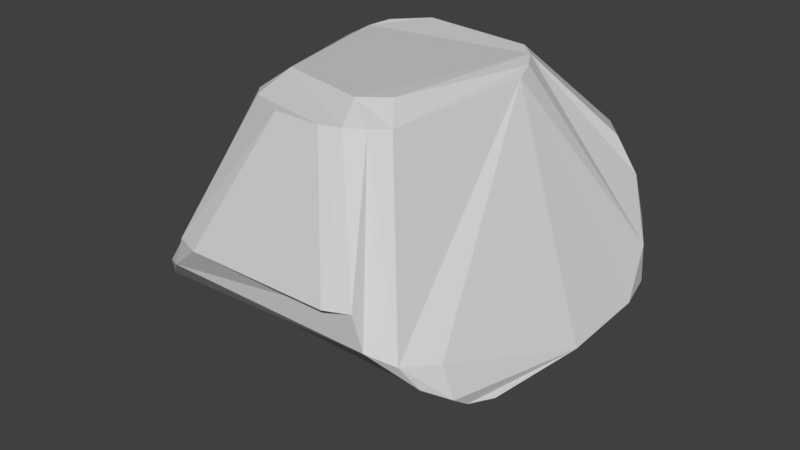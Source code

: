 # Source: rock2.blend  (saved by Blender 2.79.0; exported with 4.5.12 LTS)
import bpy
from mathutils import Matrix  # noqa: F401  (used for matrix-valued properties, if any)

bpy.ops.wm.read_factory_settings(use_empty=True)
scene = bpy.context.scene
scene.name = 'Scene'

# ---- collections
col_collection_1 = bpy.data.collections.new('Collection 1'); scene.collection.children.link(col_collection_1)

# ---- materials (node trees are filled in below, after node groups)
mat_material_001 = bpy.data.materials.new('Material.001')
mat_material_001.alpha_threshold = 0.0
mat_material_001.use_transparent_shadow = False
mat_material_001.diffuse_color = (0.6267, 0.6267, 0.6267, 1.0)
mat_material_001.roughness = 0.5

# ---- material node trees

# ---- world
world_world = bpy.data.worlds.new('World'); scene.world = world_world
world_world.color = (0.05088, 0.05088, 0.05088)
world_world.use_sun_shadow = False
world_world.sun_shadow_jitter_overblur = 0.0
world_world.cycles.sampling_method = 'MANUAL'

# ---- meshes
me_sphere = bpy.data.meshes.new('Sphere')
me_sphere.from_pydata([(0.0818, 0.4252, -0.6239), (0.2988, 0.5575, -0.4171), (0.2356, 0.4847, -0.5337), (0.1483, 0.4077, -0.6043), (0.2591, 0.4326, 0.6308), (0.4627, 0.7267, 0.3067), (0.5129, 0.7514, 0.1823), (0.5374, 0.7222, 0.0334), (0.4894, 0.6011, -0.2991), (0.4182, 0.5321, -0.421), (0.3181, 0.4583, -0.5077), (0.3198, 0.3786, 0.6243), (0.5451, 0.642, 0.2957), (0.6175, 0.6782, 0.1476), (0.6672, 0.6627, -0.007566), (0.6733, 0.6181, -0.1691), (0.6079, 0.555, -0.3016), (0.5021, 0.4858, -0.3945), (0.3612, 0.3097, 0.6113), (0.7387, 0.5532, -0.05409), (0.7599, 0.5239, -0.1819), (0.6902, 0.475, -0.2719), (0.3847, 0.2272, 0.5923), (0.793, 0.3782, -0.1958), (0.7867, 0.04033, -0.2218), (0.6966, -0.2986, -0.2769), (0.07355, 0.01969, -0.6602), (0.6062, -0.4629, -0.1006), (0.6495, -0.458, -0.22), (0.6567, -0.3952, -0.2652), (0.06712, 0.004246, -0.6565), (0.226, -0.2401, 0.6197), (0.2917, -0.3259, 0.5561), (0.53, -0.5866, -0.08247), (0.5768, -0.537, -0.1714), (0.2403, -0.3862, 0.5608), (0.3912, -0.6392, 0.07627), (0.4369, -0.6406, -0.04401), (0.000142, 0.06915, -0.677), (0.1289, -0.3191, 0.6211), (0.1754, -0.428, 0.563), (0.2941, -0.6726, 0.07092), (0.09344, -0.4514, 0.5596), (-0.09346, -0.451, 0.5593), (-0.294, -0.6722, 0.07111), (-0.2415, -0.3863, 0.5613), (-0.3913, -0.6388, 0.07619), (-0.4369, -0.6394, -0.04308), (-0.2266, -0.2402, 0.6201), (-0.2929, -0.3262, 0.5566), (-0.53, -0.584, -0.08053), (-0.5763, -0.537, -0.1706), (-0.6496, -0.4545, -0.2178), (-0.6557, -0.3964, -0.2641), (-0.06597, 0.004226, -0.6549), (-0.6976, -0.298, -0.278), (-0.7571, -0.1339, -0.2323), (-0.7334, -0.1526, -0.2684), (-0.3836, 0.2277, 0.5916), (-0.7932, 0.3784, -0.1961), (-0.3596, 0.3104, 0.6106), (-0.7387, 0.5539, -0.05442), (-0.7596, 0.5243, -0.1811), (-0.6901, 0.4746, -0.2718), (-0.04405, 0.1174, -0.6758), (-0.3182, 0.38, 0.6249), (-0.5451, 0.6422, 0.2958), (-0.6178, 0.6792, 0.1474), (-0.6675, 0.6625, -0.00724), (-0.6732, 0.6168, -0.1686), (-0.6078, 0.5545, -0.3014), (-0.5026, 0.4857, -0.3953), (-0.3194, 0.5309, 0.5587), (-0.4628, 0.727, 0.3067), (-0.5132, 0.7517, 0.1823), (-0.5373, 0.7214, 0.03375), (-0.4894, 0.601, -0.2989), (-0.4179, 0.532, -0.4204), (-0.3186, 0.4581, -0.5088), (-0.1842, 0.4703, 0.6358), (-0.2361, 0.5676, 0.5472), (-0.3348, 0.7756, 0.3011), (-0.3605, 0.79, 0.1985), (-0.2988, 0.5575, -0.4168), (-0.2352, 0.4848, -0.533), (-0.1491, 0.4076, -0.6054), (-0.08128, 0.4252, -0.624)], [], [(48, 60, 58, 49), (2, 1, 9, 10), (41, 44, 46, 47, 37, 36), (6, 5, 12, 13), (7, 6, 13, 14), (19, 22, 32, 33, 27, 28, 24, 23), (9, 8, 16, 17), (60, 65, 66, 67, 68, 61, 58), (15, 14, 19, 20), (16, 15, 20, 21), (20, 19, 23), (30, 54, 38, 26), (41, 42, 43, 44), (28, 27, 33, 34), (49, 58, 61, 59, 56, 52, 50), (31, 39, 40, 35, 32), (46, 45, 49, 50, 47), (18, 22, 19, 14, 13, 12, 11), (30, 29, 28, 34, 33, 37, 47, 51, 52, 53, 54), (35, 40, 42, 41, 36), (5, 4, 11, 12), (18, 31, 32, 22), (24, 28, 29, 25), (39, 48, 49, 45, 43, 42, 40), (43, 45, 46, 44), (47, 50, 51), (18, 11, 4, 79, 65, 60, 48, 39, 31), (51, 50, 52), (52, 56, 57, 55, 53), (32, 35, 36, 37, 33), (0, 3, 2, 10, 9, 17, 16, 21, 20, 23, 24, 25, 26), (55, 64, 38, 54, 53), (84, 2, 3, 0, 86, 85), (59, 61, 62), (81, 5, 6, 82), (62, 61, 68, 69), (63, 62, 69, 70), (68, 67, 74, 75), (4, 5, 81, 73, 72, 80, 79), (71, 70, 76, 77), (64, 86, 0, 26, 38), (67, 66, 73, 74), (78, 77, 83, 84), (63, 70, 71, 77, 78, 84, 85, 86, 64, 55, 57, 56, 59, 62), (74, 73, 81, 82), (25, 29, 30, 26), (82, 6, 7, 14, 15, 16, 8, 9, 1, 2, 84, 83, 77, 76, 70, 69, 68, 75, 74), (65, 79, 80, 72, 73, 66)])
me_sphere.materials.append(mat_material_001)
me_sphere.use_remesh_preserve_volume = False
me_sphere.use_remesh_preserve_attributes = False
me_sphere.use_mirror_vertex_groups = False
me_sphere.update()

# ---- objects
ob_sphere = bpy.data.objects.new('Sphere', me_sphere)

# ---- transforms, parenting, visibility, modifiers, constraints
ob_sphere.location = (0.0, 0.0, 0.0)
ob_sphere.scale = (2.262, 2.262, 2.262)
ob_sphere.lineart.crease_threshold = 0.0

# ---- collection membership
col_collection_1.objects.link(ob_sphere)

# ---- scene / render settings (as saved in the file)
scene.frame_start = 1; scene.frame_end = 250; scene.frame_set(1)
scene.render.engine = 'BLENDER_EEVEE_NEXT'
scene.render.resolution_percentage = 50
scene.render.dither_intensity = 0.0
scene.cycles.use_denoising = False
scene.cycles.samples = 128
scene.cycles.sampling_pattern = 'TABULATED_SOBOL'
scene.cycles.use_adaptive_sampling = False
scene.cycles.use_light_tree = False
scene.cycles.blur_glossy = 0.0
scene.cycles.sample_clamp_indirect = 0.0
scene.view_settings.view_transform = 'Standard'
bpy.context.view_layer.update()

# ---- added for rendering (the .blend has no active camera and no usable light): camera, sun
cam_auto = bpy.data.cameras.new('AutoCamera')
cam_auto.lens = 50.0
cam_auto.sensor_width = 36.0
cam_auto.clip_end = 1000.0
ob_auto_camera = bpy.data.objects.new('AutoCamera', cam_auto)
scene.collection.objects.link(ob_auto_camera)
ob_auto_camera.location = (5.28427, -6.20862, 4.18102)
ob_auto_camera.rotation_euler = (1.09748, -7.21219e-08, 0.694738)
scene.camera = ob_auto_camera
light_auto_sun = bpy.data.lights.new('AutoSun', 'SUN')
light_auto_sun.energy = 3.0
light_auto_sun.angle = 0.0523599
ob_auto_sun = bpy.data.objects.new('AutoSun', light_auto_sun)
scene.collection.objects.link(ob_auto_sun)
ob_auto_sun.rotation_euler = (0.872665, 0.174533, 0.523599)
bpy.context.view_layer.update()
